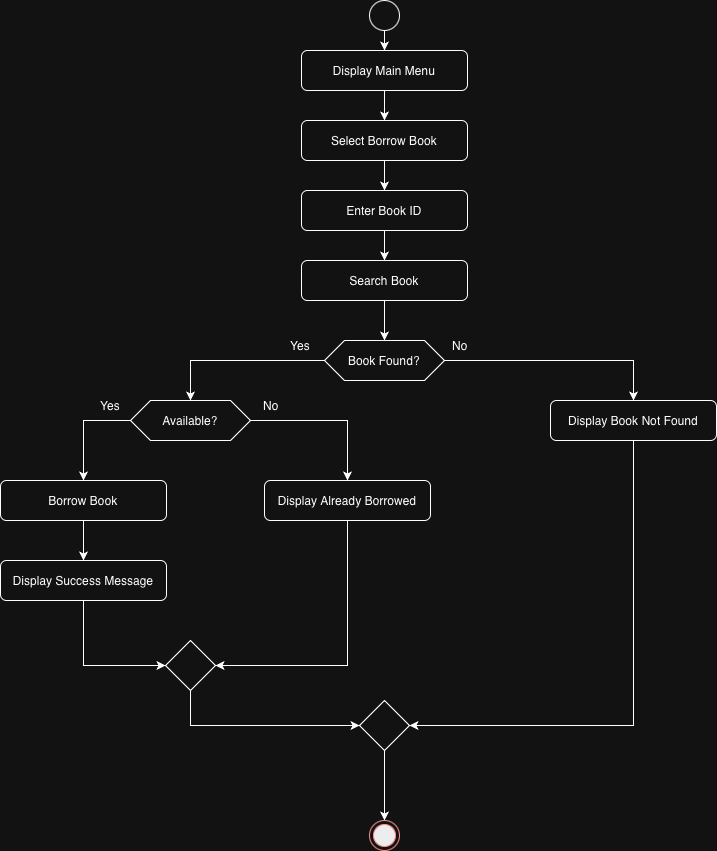

The diagram above was exported from draw.io. Its source (the exported page's mxGraphModel, read from the mxfile embedded in the PNG):
<mxGraphModel dx="1006" dy="668" grid="1" gridSize="10" guides="1" tooltips="1" connect="1" arrows="1" fold="1" page="1" pageScale="1" pageWidth="827" pageHeight="1169" math="0" shadow="0">
  <root>
    <mxCell id="0" />
    <mxCell id="1" parent="0" />
    <mxCell id="Qjv19Y4Diq9qPjEbXNYB-58" edge="1" parent="1" source="Qjv19Y4Diq9qPjEbXNYB-52" style="edgeStyle=orthogonalEdgeStyle;rounded=0;orthogonalLoop=1;jettySize=auto;html=1;exitX=0.5;exitY=1;exitDx=0;exitDy=0;" target="Qjv19Y4Diq9qPjEbXNYB-53">
      <mxGeometry relative="1" as="geometry" />
    </mxCell>
    <mxCell id="Qjv19Y4Diq9qPjEbXNYB-52" parent="1" style="ellipse;whiteSpace=wrap;html=1;aspect=fixed;" value="" vertex="1">
      <mxGeometry height="30" width="30" x="399" y="40" as="geometry" />
    </mxCell>
    <mxCell id="Qjv19Y4Diq9qPjEbXNYB-59" edge="1" parent="1" source="Qjv19Y4Diq9qPjEbXNYB-53" style="edgeStyle=orthogonalEdgeStyle;rounded=0;orthogonalLoop=1;jettySize=auto;html=1;exitX=0.5;exitY=1;exitDx=0;exitDy=0;entryX=0.5;entryY=0;entryDx=0;entryDy=0;" target="Qjv19Y4Diq9qPjEbXNYB-57">
      <mxGeometry relative="1" as="geometry" />
    </mxCell>
    <mxCell id="Qjv19Y4Diq9qPjEbXNYB-53" parent="1" style="rounded=1;whiteSpace=wrap;html=1;" value="Display Main Menu" vertex="1">
      <mxGeometry height="40" width="166" x="331" y="90" as="geometry" />
    </mxCell>
    <mxCell id="Qjv19Y4Diq9qPjEbXNYB-63" edge="1" parent="1" source="Qjv19Y4Diq9qPjEbXNYB-55" style="edgeStyle=orthogonalEdgeStyle;rounded=0;orthogonalLoop=1;jettySize=auto;html=1;exitX=0.5;exitY=1;exitDx=0;exitDy=0;entryX=0.5;entryY=0;entryDx=0;entryDy=0;" target="Qjv19Y4Diq9qPjEbXNYB-62">
      <mxGeometry relative="1" as="geometry" />
    </mxCell>
    <mxCell id="Qjv19Y4Diq9qPjEbXNYB-55" parent="1" style="rounded=1;whiteSpace=wrap;html=1;" value="Search Book" vertex="1">
      <mxGeometry height="40" width="166" x="331" y="300" as="geometry" />
    </mxCell>
    <mxCell id="Qjv19Y4Diq9qPjEbXNYB-61" edge="1" parent="1" source="Qjv19Y4Diq9qPjEbXNYB-56" style="edgeStyle=orthogonalEdgeStyle;rounded=0;orthogonalLoop=1;jettySize=auto;html=1;exitX=0.5;exitY=1;exitDx=0;exitDy=0;entryX=0.5;entryY=0;entryDx=0;entryDy=0;" target="Qjv19Y4Diq9qPjEbXNYB-55">
      <mxGeometry relative="1" as="geometry" />
    </mxCell>
    <mxCell id="Qjv19Y4Diq9qPjEbXNYB-56" parent="1" style="rounded=1;whiteSpace=wrap;html=1;" value="Enter Book ID" vertex="1">
      <mxGeometry height="40" width="166" x="331" y="230" as="geometry" />
    </mxCell>
    <mxCell id="Qjv19Y4Diq9qPjEbXNYB-60" edge="1" parent="1" source="Qjv19Y4Diq9qPjEbXNYB-57" style="edgeStyle=orthogonalEdgeStyle;rounded=0;orthogonalLoop=1;jettySize=auto;html=1;exitX=0.5;exitY=1;exitDx=0;exitDy=0;entryX=0.5;entryY=0;entryDx=0;entryDy=0;" target="Qjv19Y4Diq9qPjEbXNYB-56">
      <mxGeometry relative="1" as="geometry" />
    </mxCell>
    <mxCell id="Qjv19Y4Diq9qPjEbXNYB-57" parent="1" style="rounded=1;whiteSpace=wrap;html=1;" value="Select Borrow Book" vertex="1">
      <mxGeometry height="40" width="166" x="331" y="160" as="geometry" />
    </mxCell>
    <mxCell id="Qjv19Y4Diq9qPjEbXNYB-66" edge="1" parent="1" source="Qjv19Y4Diq9qPjEbXNYB-62" style="edgeStyle=orthogonalEdgeStyle;rounded=0;orthogonalLoop=1;jettySize=auto;html=1;exitX=1;exitY=0.5;exitDx=0;exitDy=0;entryX=0.5;entryY=0;entryDx=0;entryDy=0;" target="Qjv19Y4Diq9qPjEbXNYB-64">
      <mxGeometry relative="1" as="geometry">
        <mxPoint x="660" y="400" as="targetPoint" />
      </mxGeometry>
    </mxCell>
    <mxCell id="Qjv19Y4Diq9qPjEbXNYB-67" edge="1" parent="1" source="Qjv19Y4Diq9qPjEbXNYB-62" style="edgeStyle=orthogonalEdgeStyle;rounded=0;orthogonalLoop=1;jettySize=auto;html=1;exitX=0;exitY=0.5;exitDx=0;exitDy=0;entryX=0.5;entryY=0;entryDx=0;entryDy=0;" target="Qjv19Y4Diq9qPjEbXNYB-65">
      <mxGeometry relative="1" as="geometry">
        <mxPoint x="210" y="400" as="targetPoint" />
      </mxGeometry>
    </mxCell>
    <mxCell id="Qjv19Y4Diq9qPjEbXNYB-62" parent="1" style="shape=hexagon;perimeter=hexagonPerimeter2;whiteSpace=wrap;html=1;fixedSize=1;" value="Book Found?" vertex="1">
      <mxGeometry height="40" width="120" x="354" y="380" as="geometry" />
    </mxCell>
    <mxCell id="Qjv19Y4Diq9qPjEbXNYB-86" edge="1" parent="1" source="Qjv19Y4Diq9qPjEbXNYB-64" style="edgeStyle=orthogonalEdgeStyle;rounded=0;orthogonalLoop=1;jettySize=auto;html=1;exitX=0.5;exitY=1;exitDx=0;exitDy=0;entryX=1;entryY=0.5;entryDx=0;entryDy=0;" target="Qjv19Y4Diq9qPjEbXNYB-83">
      <mxGeometry relative="1" as="geometry">
        <mxPoint x="663" y="780" as="targetPoint" />
      </mxGeometry>
    </mxCell>
    <mxCell id="Qjv19Y4Diq9qPjEbXNYB-64" parent="1" style="rounded=1;whiteSpace=wrap;html=1;" value="Display Book Not Found" vertex="1">
      <mxGeometry height="40" width="166" x="580" y="440" as="geometry" />
    </mxCell>
    <mxCell id="Qjv19Y4Diq9qPjEbXNYB-77" edge="1" parent="1" source="Qjv19Y4Diq9qPjEbXNYB-65" style="edgeStyle=orthogonalEdgeStyle;rounded=0;orthogonalLoop=1;jettySize=auto;html=1;exitX=0;exitY=0.5;exitDx=0;exitDy=0;entryX=0.5;entryY=0;entryDx=0;entryDy=0;" target="Qjv19Y4Diq9qPjEbXNYB-72">
      <mxGeometry relative="1" as="geometry">
        <mxPoint x="110" y="460" as="targetPoint" />
      </mxGeometry>
    </mxCell>
    <mxCell id="Qjv19Y4Diq9qPjEbXNYB-78" edge="1" parent="1" source="Qjv19Y4Diq9qPjEbXNYB-65" style="edgeStyle=orthogonalEdgeStyle;rounded=0;orthogonalLoop=1;jettySize=auto;html=1;exitX=1;exitY=0.5;exitDx=0;exitDy=0;" target="Qjv19Y4Diq9qPjEbXNYB-76">
      <mxGeometry relative="1" as="geometry">
        <mxPoint x="390" y="460" as="targetPoint" />
      </mxGeometry>
    </mxCell>
    <mxCell id="Qjv19Y4Diq9qPjEbXNYB-65" parent="1" style="shape=hexagon;perimeter=hexagonPerimeter2;whiteSpace=wrap;html=1;fixedSize=1;" value="Available?" vertex="1">
      <mxGeometry height="40" width="120" x="160" y="440" as="geometry" />
    </mxCell>
    <mxCell id="Qjv19Y4Diq9qPjEbXNYB-68" parent="1" style="text;html=1;whiteSpace=wrap;strokeColor=none;fillColor=none;align=center;verticalAlign=middle;rounded=0;" value="No" vertex="1">
      <mxGeometry height="30" width="60" x="460" y="370" as="geometry" />
    </mxCell>
    <mxCell id="Qjv19Y4Diq9qPjEbXNYB-69" parent="1" style="text;html=1;whiteSpace=wrap;strokeColor=none;fillColor=none;align=center;verticalAlign=middle;rounded=0;" value="Yes" vertex="1">
      <mxGeometry height="30" width="60" x="300" y="370" as="geometry" />
    </mxCell>
    <mxCell id="Qjv19Y4Diq9qPjEbXNYB-70" parent="1" style="text;html=1;whiteSpace=wrap;strokeColor=none;fillColor=none;align=center;verticalAlign=middle;rounded=0;" value="Yes" vertex="1">
      <mxGeometry height="30" width="60" x="110" y="430" as="geometry" />
    </mxCell>
    <mxCell id="Qjv19Y4Diq9qPjEbXNYB-71" parent="1" style="text;html=1;whiteSpace=wrap;strokeColor=none;fillColor=none;align=center;verticalAlign=middle;rounded=0;" value="No" vertex="1">
      <mxGeometry height="30" width="60" x="271" y="430" as="geometry" />
    </mxCell>
    <mxCell id="Qjv19Y4Diq9qPjEbXNYB-79" edge="1" parent="1" source="Qjv19Y4Diq9qPjEbXNYB-72" style="edgeStyle=orthogonalEdgeStyle;rounded=0;orthogonalLoop=1;jettySize=auto;html=1;exitX=0.5;exitY=1;exitDx=0;exitDy=0;" target="Qjv19Y4Diq9qPjEbXNYB-73">
      <mxGeometry relative="1" as="geometry" />
    </mxCell>
    <mxCell id="Qjv19Y4Diq9qPjEbXNYB-72" parent="1" style="rounded=1;whiteSpace=wrap;html=1;" value="Borrow Book" vertex="1">
      <mxGeometry height="40" width="166" x="30" y="520" as="geometry" />
    </mxCell>
    <mxCell id="Qjv19Y4Diq9qPjEbXNYB-81" edge="1" parent="1" source="Qjv19Y4Diq9qPjEbXNYB-73" style="edgeStyle=orthogonalEdgeStyle;rounded=0;orthogonalLoop=1;jettySize=auto;html=1;exitX=0.5;exitY=1;exitDx=0;exitDy=0;entryX=0;entryY=0.5;entryDx=0;entryDy=0;" target="Qjv19Y4Diq9qPjEbXNYB-80">
      <mxGeometry relative="1" as="geometry">
        <mxPoint x="113" y="710" as="targetPoint" />
      </mxGeometry>
    </mxCell>
    <mxCell id="Qjv19Y4Diq9qPjEbXNYB-73" parent="1" style="rounded=1;whiteSpace=wrap;html=1;" value="Display Success Message" vertex="1">
      <mxGeometry height="40" width="166" x="30" y="600" as="geometry" />
    </mxCell>
    <mxCell id="Qjv19Y4Diq9qPjEbXNYB-82" edge="1" parent="1" source="Qjv19Y4Diq9qPjEbXNYB-76" style="edgeStyle=orthogonalEdgeStyle;rounded=0;orthogonalLoop=1;jettySize=auto;html=1;exitX=0.5;exitY=1;exitDx=0;exitDy=0;entryX=1;entryY=0.5;entryDx=0;entryDy=0;" target="Qjv19Y4Diq9qPjEbXNYB-80">
      <mxGeometry relative="1" as="geometry">
        <mxPoint x="377" y="700" as="targetPoint" />
      </mxGeometry>
    </mxCell>
    <mxCell id="Qjv19Y4Diq9qPjEbXNYB-76" parent="1" style="rounded=1;whiteSpace=wrap;html=1;" value="Display Already Borrowed" vertex="1">
      <mxGeometry height="40" width="166" x="294" y="520" as="geometry" />
    </mxCell>
    <mxCell id="Qjv19Y4Diq9qPjEbXNYB-85" edge="1" parent="1" source="Qjv19Y4Diq9qPjEbXNYB-80" style="edgeStyle=orthogonalEdgeStyle;rounded=0;orthogonalLoop=1;jettySize=auto;html=1;exitX=0.5;exitY=1;exitDx=0;exitDy=0;entryX=0;entryY=0.5;entryDx=0;entryDy=0;" target="Qjv19Y4Diq9qPjEbXNYB-83">
      <mxGeometry relative="1" as="geometry">
        <mxPoint x="220" y="770" as="targetPoint" />
      </mxGeometry>
    </mxCell>
    <mxCell id="Qjv19Y4Diq9qPjEbXNYB-80" parent="1" style="rhombus;whiteSpace=wrap;html=1;" value="" vertex="1">
      <mxGeometry height="50" width="50" x="195" y="680" as="geometry" />
    </mxCell>
    <mxCell id="Qjv19Y4Diq9qPjEbXNYB-87" edge="1" parent="1" source="Qjv19Y4Diq9qPjEbXNYB-83" style="edgeStyle=orthogonalEdgeStyle;rounded=0;orthogonalLoop=1;jettySize=auto;html=1;exitX=0.5;exitY=1;exitDx=0;exitDy=0;entryX=0.5;entryY=0;entryDx=0;entryDy=0;" target="Qjv19Y4Diq9qPjEbXNYB-84">
      <mxGeometry relative="1" as="geometry" />
    </mxCell>
    <mxCell id="Qjv19Y4Diq9qPjEbXNYB-83" parent="1" style="rhombus;whiteSpace=wrap;html=1;" value="" vertex="1">
      <mxGeometry height="50" width="50" x="389" y="740" as="geometry" />
    </mxCell>
    <mxCell id="Qjv19Y4Diq9qPjEbXNYB-84" parent="1" style="ellipse;html=1;shape=endState;fillColor=#000000;strokeColor=#ff0000;" value="" vertex="1">
      <mxGeometry height="30" width="30" x="399" y="860" as="geometry" />
    </mxCell>
  </root>
</mxGraphModel>